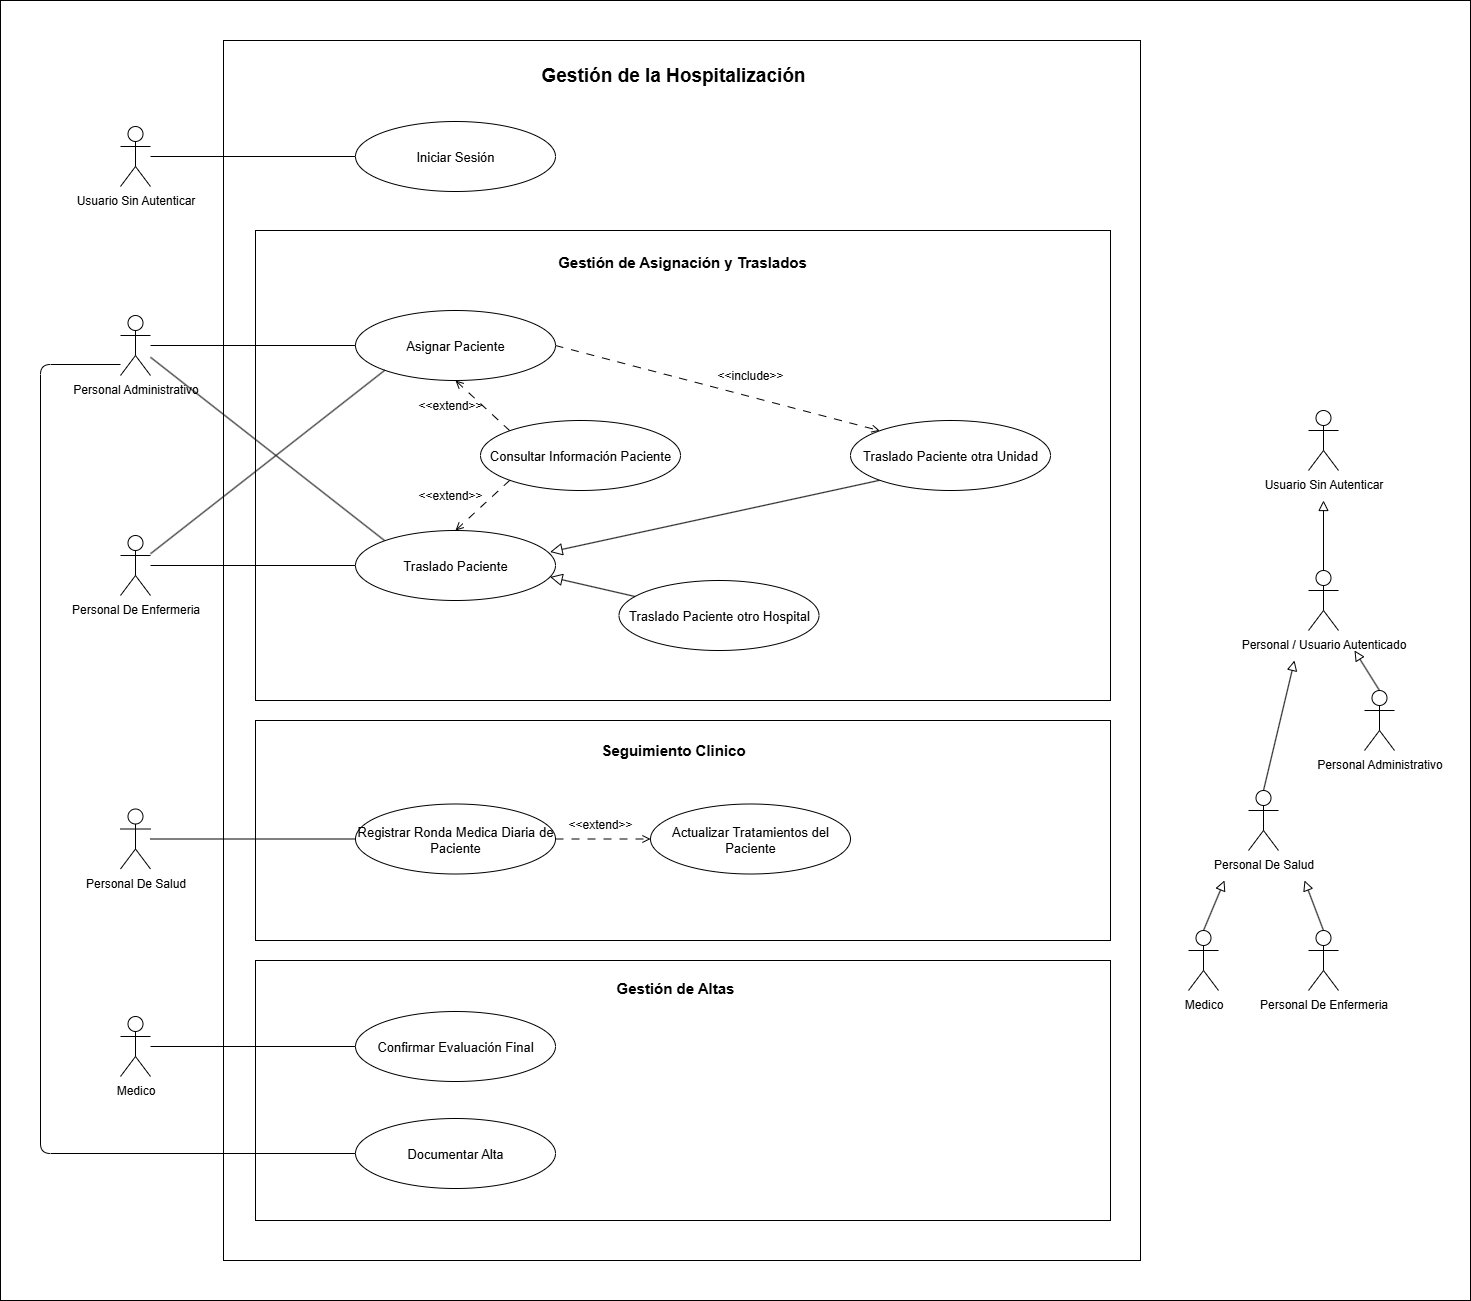

The diagram above was exported from draw.io. Its source (the exported page's mxGraphModel, read from the mxfile embedded in the PNG):
<mxGraphModel dx="1426" dy="841" grid="1" gridSize="10" guides="1" tooltips="1" connect="1" arrows="1" fold="1" page="1" pageScale="1" pageWidth="827" pageHeight="1169" math="0" shadow="0">
  <root>
    <mxCell id="0" />
    <mxCell id="1" parent="0" />
    <mxCell id="tKCYUxuPOEaqli6cInzk-1" value="" style="rounded=0;whiteSpace=wrap;html=1;movable=0;resizable=0;rotatable=0;deletable=0;editable=0;locked=1;connectable=0;fillColor=default;" parent="1" vertex="1">
      <mxGeometry x="40" y="390" width="1470" height="1300" as="geometry" />
    </mxCell>
    <mxCell id="HTp3y9WUBhQuJv8cvyXV-85" value="" style="rounded=0;whiteSpace=wrap;html=1;movable=0;resizable=0;rotatable=0;deletable=0;editable=0;locked=1;connectable=0;fillColor=none;" parent="1" vertex="1">
      <mxGeometry x="263" y="430" width="917" height="1220" as="geometry" />
    </mxCell>
    <mxCell id="hjRQKELmNkjg0pDUQo2J-7" value="" style="rounded=0;whiteSpace=wrap;html=1;movable=1;resizable=1;rotatable=1;deletable=1;editable=1;locked=0;connectable=1;fillColor=none;" parent="1" vertex="1">
      <mxGeometry x="295" y="1110" width="855" height="220" as="geometry" />
    </mxCell>
    <mxCell id="hjRQKELmNkjg0pDUQo2J-9" value="" style="rounded=0;whiteSpace=wrap;html=1;movable=0;resizable=0;rotatable=0;deletable=0;editable=0;locked=1;connectable=0;fillColor=none;" parent="1" vertex="1">
      <mxGeometry x="295" y="620" width="855" height="470" as="geometry" />
    </mxCell>
    <mxCell id="hjRQKELmNkjg0pDUQo2J-4" value="" style="rounded=0;whiteSpace=wrap;html=1;movable=1;resizable=1;rotatable=1;deletable=1;editable=1;locked=0;connectable=1;" parent="1" vertex="1">
      <mxGeometry x="295" y="1350" width="855" height="260" as="geometry" />
    </mxCell>
    <mxCell id="HTp3y9WUBhQuJv8cvyXV-42" style="edgeStyle=orthogonalEdgeStyle;rounded=0;orthogonalLoop=1;jettySize=auto;html=1;endArrow=block;endFill=0;endSize=8;" parent="1" source="HTp3y9WUBhQuJv8cvyXV-1" edge="1">
      <mxGeometry relative="1" as="geometry">
        <mxPoint x="1363" y="890" as="targetPoint" />
      </mxGeometry>
    </mxCell>
    <mxCell id="HTp3y9WUBhQuJv8cvyXV-1" value="Personal / Usuario Autenticado" style="shape=umlActor;verticalLabelPosition=bottom;verticalAlign=top;html=1;outlineConnect=0;" parent="1" vertex="1">
      <mxGeometry x="1348" y="960" width="30" height="60" as="geometry" />
    </mxCell>
    <mxCell id="HTp3y9WUBhQuJv8cvyXV-2" value="Personal De Salud" style="shape=umlActor;verticalLabelPosition=bottom;verticalAlign=top;html=1;outlineConnect=0;" parent="1" vertex="1">
      <mxGeometry x="1288" y="1180" width="30" height="60" as="geometry" />
    </mxCell>
    <mxCell id="HTp3y9WUBhQuJv8cvyXV-3" value="Personal Administrativo" style="shape=umlActor;verticalLabelPosition=bottom;verticalAlign=top;html=1;outlineConnect=0;" parent="1" vertex="1">
      <mxGeometry x="1404" y="1080" width="30" height="60" as="geometry" />
    </mxCell>
    <mxCell id="HTp3y9WUBhQuJv8cvyXV-4" style="rounded=0;orthogonalLoop=1;jettySize=auto;html=1;endArrow=block;endFill=0;strokeWidth=1;endSize=8;exitX=0.5;exitY=0;exitDx=0;exitDy=0;exitPerimeter=0;" parent="1" source="HTp3y9WUBhQuJv8cvyXV-2" edge="1">
      <mxGeometry relative="1" as="geometry">
        <mxPoint x="1334" y="1050" as="targetPoint" />
      </mxGeometry>
    </mxCell>
    <mxCell id="HTp3y9WUBhQuJv8cvyXV-5" style="rounded=0;orthogonalLoop=1;jettySize=auto;html=1;endArrow=block;endFill=0;strokeWidth=1;endSize=8;exitX=0.5;exitY=0;exitDx=0;exitDy=0;exitPerimeter=0;" parent="1" source="HTp3y9WUBhQuJv8cvyXV-3" edge="1">
      <mxGeometry relative="1" as="geometry">
        <mxPoint x="1448" y="1197" as="sourcePoint" />
        <mxPoint x="1394" y="1040" as="targetPoint" />
      </mxGeometry>
    </mxCell>
    <mxCell id="HTp3y9WUBhQuJv8cvyXV-6" value="Medico" style="shape=umlActor;verticalLabelPosition=bottom;verticalAlign=top;html=1;outlineConnect=0;" parent="1" vertex="1">
      <mxGeometry x="1228" y="1320" width="30" height="60" as="geometry" />
    </mxCell>
    <mxCell id="HTp3y9WUBhQuJv8cvyXV-9" value="Personal De Enfermeria" style="shape=umlActor;verticalLabelPosition=bottom;verticalAlign=top;html=1;outlineConnect=0;" parent="1" vertex="1">
      <mxGeometry x="1348" y="1320" width="30" height="60" as="geometry" />
    </mxCell>
    <mxCell id="HTp3y9WUBhQuJv8cvyXV-11" style="rounded=0;orthogonalLoop=1;jettySize=auto;html=1;endArrow=block;endFill=0;strokeWidth=1;endSize=8;exitX=0.5;exitY=0;exitDx=0;exitDy=0;exitPerimeter=0;" parent="1" source="HTp3y9WUBhQuJv8cvyXV-6" edge="1">
      <mxGeometry relative="1" as="geometry">
        <mxPoint x="1278" y="1340" as="sourcePoint" />
        <mxPoint x="1264" y="1270" as="targetPoint" />
      </mxGeometry>
    </mxCell>
    <mxCell id="HTp3y9WUBhQuJv8cvyXV-12" style="rounded=0;orthogonalLoop=1;jettySize=auto;html=1;endArrow=block;endFill=0;strokeWidth=1;endSize=8;exitX=0.5;exitY=0;exitDx=0;exitDy=0;exitPerimeter=0;" parent="1" source="HTp3y9WUBhQuJv8cvyXV-9" edge="1">
      <mxGeometry relative="1" as="geometry">
        <mxPoint x="1318" y="1380" as="sourcePoint" />
        <mxPoint x="1344" y="1270" as="targetPoint" />
      </mxGeometry>
    </mxCell>
    <mxCell id="1hSu-DwT7SqeIKS2kaqn-9" style="rounded=0;orthogonalLoop=1;jettySize=auto;html=1;entryX=0;entryY=0;entryDx=0;entryDy=0;dashed=1;dashPattern=8 8;exitX=1;exitY=0.5;exitDx=0;exitDy=0;endArrow=open;endFill=0;" parent="1" source="HTp3y9WUBhQuJv8cvyXV-14" target="HTp3y9WUBhQuJv8cvyXV-27" edge="1">
      <mxGeometry relative="1" as="geometry" />
    </mxCell>
    <mxCell id="HTp3y9WUBhQuJv8cvyXV-14" value="Asignar Paciente" style="ellipse;whiteSpace=wrap;html=1;fontSize=13;" parent="1" vertex="1">
      <mxGeometry x="395" y="700" width="200" height="70" as="geometry" />
    </mxCell>
    <mxCell id="HTp3y9WUBhQuJv8cvyXV-19" style="rounded=0;orthogonalLoop=1;jettySize=auto;html=1;endArrow=none;endFill=0;" parent="1" source="HTp3y9WUBhQuJv8cvyXV-16" target="HTp3y9WUBhQuJv8cvyXV-14" edge="1">
      <mxGeometry relative="1" as="geometry" />
    </mxCell>
    <mxCell id="HTp3y9WUBhQuJv8cvyXV-38" style="rounded=0;orthogonalLoop=1;jettySize=auto;html=1;entryX=0;entryY=0;entryDx=0;entryDy=0;endArrow=none;endFill=0;" parent="1" source="HTp3y9WUBhQuJv8cvyXV-16" target="HTp3y9WUBhQuJv8cvyXV-26" edge="1">
      <mxGeometry relative="1" as="geometry" />
    </mxCell>
    <mxCell id="DRP2PY8_3VwSH3Vo-bAs-2" style="edgeStyle=orthogonalEdgeStyle;rounded=1;orthogonalLoop=1;jettySize=auto;html=1;entryX=0;entryY=0.5;entryDx=0;entryDy=0;curved=0;endArrow=none;endFill=0;" parent="1" source="HTp3y9WUBhQuJv8cvyXV-16" target="HTp3y9WUBhQuJv8cvyXV-74" edge="1">
      <mxGeometry relative="1" as="geometry">
        <Array as="points">
          <mxPoint x="80" y="754" />
          <mxPoint x="80" y="1543" />
        </Array>
      </mxGeometry>
    </mxCell>
    <mxCell id="HTp3y9WUBhQuJv8cvyXV-16" value="Personal Administrativo" style="shape=umlActor;verticalLabelPosition=bottom;verticalAlign=top;html=1;outlineConnect=0;" parent="1" vertex="1">
      <mxGeometry x="160" y="705" width="30" height="60" as="geometry" />
    </mxCell>
    <mxCell id="HTp3y9WUBhQuJv8cvyXV-20" style="rounded=0;orthogonalLoop=1;jettySize=auto;html=1;entryX=0;entryY=1;entryDx=0;entryDy=0;endArrow=none;endFill=0;" parent="1" source="HTp3y9WUBhQuJv8cvyXV-17" target="HTp3y9WUBhQuJv8cvyXV-14" edge="1">
      <mxGeometry relative="1" as="geometry">
        <mxPoint x="471.99999999999795" y="885" as="targetPoint" />
      </mxGeometry>
    </mxCell>
    <mxCell id="HTp3y9WUBhQuJv8cvyXV-36" style="edgeStyle=orthogonalEdgeStyle;rounded=0;orthogonalLoop=1;jettySize=auto;html=1;entryX=0;entryY=0.5;entryDx=0;entryDy=0;endArrow=none;endFill=0;" parent="1" source="HTp3y9WUBhQuJv8cvyXV-17" target="HTp3y9WUBhQuJv8cvyXV-26" edge="1">
      <mxGeometry relative="1" as="geometry" />
    </mxCell>
    <mxCell id="HTp3y9WUBhQuJv8cvyXV-17" value="Personal De Enfermeria" style="shape=umlActor;verticalLabelPosition=bottom;verticalAlign=top;html=1;outlineConnect=0;" parent="1" vertex="1">
      <mxGeometry x="160" y="925" width="30" height="60" as="geometry" />
    </mxCell>
    <mxCell id="1hSu-DwT7SqeIKS2kaqn-13" style="rounded=0;orthogonalLoop=1;jettySize=auto;html=1;exitX=0;exitY=1;exitDx=0;exitDy=0;entryX=0.5;entryY=0;entryDx=0;entryDy=0;dashed=1;dashPattern=8 8;endArrow=open;endFill=0;" parent="1" source="HTp3y9WUBhQuJv8cvyXV-23" target="HTp3y9WUBhQuJv8cvyXV-26" edge="1">
      <mxGeometry relative="1" as="geometry" />
    </mxCell>
    <mxCell id="1hSu-DwT7SqeIKS2kaqn-14" style="rounded=0;orthogonalLoop=1;jettySize=auto;html=1;exitX=0;exitY=0;exitDx=0;exitDy=0;entryX=0.5;entryY=1;entryDx=0;entryDy=0;dashed=1;dashPattern=8 8;endArrow=open;endFill=0;" parent="1" source="HTp3y9WUBhQuJv8cvyXV-23" target="HTp3y9WUBhQuJv8cvyXV-14" edge="1">
      <mxGeometry relative="1" as="geometry" />
    </mxCell>
    <mxCell id="HTp3y9WUBhQuJv8cvyXV-23" value="Consultar Información Paciente" style="ellipse;whiteSpace=wrap;html=1;fontSize=13;" parent="1" vertex="1">
      <mxGeometry x="520" y="810" width="200" height="70" as="geometry" />
    </mxCell>
    <mxCell id="HTp3y9WUBhQuJv8cvyXV-26" value="Traslado Paciente" style="ellipse;whiteSpace=wrap;html=1;fontSize=13;" parent="1" vertex="1">
      <mxGeometry x="395" y="920" width="200" height="70" as="geometry" />
    </mxCell>
    <mxCell id="ZW_Vmi5ZgEDwTVs3v6aI-1" style="rounded=0;orthogonalLoop=1;jettySize=auto;html=1;entryX=0.973;entryY=0.307;entryDx=0;entryDy=0;endArrow=block;endFill=0;endSize=10;entryPerimeter=0;exitX=0;exitY=1;exitDx=0;exitDy=0;" parent="1" source="HTp3y9WUBhQuJv8cvyXV-27" target="HTp3y9WUBhQuJv8cvyXV-26" edge="1">
      <mxGeometry relative="1" as="geometry" />
    </mxCell>
    <mxCell id="HTp3y9WUBhQuJv8cvyXV-27" value="Traslado Paciente otra Unidad" style="ellipse;whiteSpace=wrap;html=1;fontSize=13;" parent="1" vertex="1">
      <mxGeometry x="890" y="810" width="200" height="70" as="geometry" />
    </mxCell>
    <mxCell id="HTp3y9WUBhQuJv8cvyXV-28" value="Traslado Paciente otro Hospital" style="ellipse;whiteSpace=wrap;html=1;fontSize=13;" parent="1" vertex="1">
      <mxGeometry x="658.5" y="970" width="200" height="70" as="geometry" />
    </mxCell>
    <mxCell id="HTp3y9WUBhQuJv8cvyXV-35" value="&amp;lt;&amp;lt;extend&amp;gt;&amp;gt;" style="text;html=1;align=center;verticalAlign=middle;whiteSpace=wrap;rounded=0;" parent="1" vertex="1">
      <mxGeometry x="460" y="780" width="60" height="30" as="geometry" />
    </mxCell>
    <mxCell id="HTp3y9WUBhQuJv8cvyXV-41" value="Usuario Sin Autenticar" style="shape=umlActor;verticalLabelPosition=bottom;verticalAlign=top;html=1;outlineConnect=0;" parent="1" vertex="1">
      <mxGeometry x="1348" y="800" width="30" height="60" as="geometry" />
    </mxCell>
    <mxCell id="HTp3y9WUBhQuJv8cvyXV-45" style="edgeStyle=orthogonalEdgeStyle;rounded=0;orthogonalLoop=1;jettySize=auto;html=1;entryX=0;entryY=0.5;entryDx=0;entryDy=0;endArrow=none;endFill=0;" parent="1" source="HTp3y9WUBhQuJv8cvyXV-43" target="HTp3y9WUBhQuJv8cvyXV-44" edge="1">
      <mxGeometry relative="1" as="geometry" />
    </mxCell>
    <mxCell id="HTp3y9WUBhQuJv8cvyXV-43" value="Personal De Salud" style="shape=umlActor;verticalLabelPosition=bottom;verticalAlign=top;html=1;outlineConnect=0;" parent="1" vertex="1">
      <mxGeometry x="160" y="1198.5" width="30" height="60" as="geometry" />
    </mxCell>
    <mxCell id="1hSu-DwT7SqeIKS2kaqn-16" style="edgeStyle=orthogonalEdgeStyle;rounded=0;orthogonalLoop=1;jettySize=auto;html=1;entryX=0;entryY=0.5;entryDx=0;entryDy=0;endArrow=open;endFill=0;dashed=1;dashPattern=8 8;" parent="1" source="HTp3y9WUBhQuJv8cvyXV-44" target="HTp3y9WUBhQuJv8cvyXV-57" edge="1">
      <mxGeometry relative="1" as="geometry" />
    </mxCell>
    <mxCell id="HTp3y9WUBhQuJv8cvyXV-44" value="Registrar Ronda Medica Diaria de Paciente" style="ellipse;whiteSpace=wrap;html=1;fontSize=13;" parent="1" vertex="1">
      <mxGeometry x="395" y="1193.5" width="200" height="70" as="geometry" />
    </mxCell>
    <mxCell id="HTp3y9WUBhQuJv8cvyXV-57" value="Actualizar Tratamientos del Paciente" style="ellipse;whiteSpace=wrap;html=1;fontSize=13;" parent="1" vertex="1">
      <mxGeometry x="690" y="1193.5" width="200" height="70" as="geometry" />
    </mxCell>
    <mxCell id="HTp3y9WUBhQuJv8cvyXV-72" style="edgeStyle=orthogonalEdgeStyle;rounded=0;orthogonalLoop=1;jettySize=auto;html=1;entryX=0;entryY=0.5;entryDx=0;entryDy=0;endArrow=none;endFill=0;" parent="1" source="HTp3y9WUBhQuJv8cvyXV-64" target="HTp3y9WUBhQuJv8cvyXV-65" edge="1">
      <mxGeometry relative="1" as="geometry" />
    </mxCell>
    <mxCell id="HTp3y9WUBhQuJv8cvyXV-64" value="Medico" style="shape=umlActor;verticalLabelPosition=bottom;verticalAlign=top;html=1;outlineConnect=0;" parent="1" vertex="1">
      <mxGeometry x="160" y="1406" width="30" height="60" as="geometry" />
    </mxCell>
    <mxCell id="HTp3y9WUBhQuJv8cvyXV-65" value="Confirmar Evaluación Final" style="ellipse;whiteSpace=wrap;html=1;fontSize=13;" parent="1" vertex="1">
      <mxGeometry x="395" y="1401" width="200" height="70" as="geometry" />
    </mxCell>
    <mxCell id="HTp3y9WUBhQuJv8cvyXV-74" value="Documentar Alta" style="ellipse;whiteSpace=wrap;html=1;fontSize=13;" parent="1" vertex="1">
      <mxGeometry x="395" y="1508" width="200" height="70" as="geometry" />
    </mxCell>
    <mxCell id="HTp3y9WUBhQuJv8cvyXV-86" value="&lt;b&gt;&lt;font style=&quot;font-size: 19px;&quot;&gt;Gestión de la Hospitalización&lt;/font&gt;&lt;/b&gt;" style="text;html=1;align=center;verticalAlign=middle;whiteSpace=wrap;rounded=0;" parent="1" vertex="1">
      <mxGeometry x="576" y="450" width="274" height="30" as="geometry" />
    </mxCell>
    <mxCell id="HTp3y9WUBhQuJv8cvyXV-90" style="edgeStyle=orthogonalEdgeStyle;rounded=0;orthogonalLoop=1;jettySize=auto;html=1;entryX=0;entryY=0.5;entryDx=0;entryDy=0;endArrow=none;endFill=0;" parent="1" source="HTp3y9WUBhQuJv8cvyXV-87" target="HTp3y9WUBhQuJv8cvyXV-89" edge="1">
      <mxGeometry relative="1" as="geometry" />
    </mxCell>
    <mxCell id="HTp3y9WUBhQuJv8cvyXV-87" value="Usuario Sin Autenticar" style="shape=umlActor;verticalLabelPosition=bottom;verticalAlign=top;html=1;outlineConnect=0;" parent="1" vertex="1">
      <mxGeometry x="160" y="516" width="30" height="60" as="geometry" />
    </mxCell>
    <mxCell id="HTp3y9WUBhQuJv8cvyXV-89" value="Iniciar Sesión" style="ellipse;whiteSpace=wrap;html=1;fontSize=13;" parent="1" vertex="1">
      <mxGeometry x="395" y="511" width="200" height="70" as="geometry" />
    </mxCell>
    <mxCell id="ZW_Vmi5ZgEDwTVs3v6aI-2" style="rounded=0;orthogonalLoop=1;jettySize=auto;html=1;entryX=0.973;entryY=0.664;entryDx=0;entryDy=0;entryPerimeter=0;endArrow=block;endFill=0;endSize=10;" parent="1" source="HTp3y9WUBhQuJv8cvyXV-28" target="HTp3y9WUBhQuJv8cvyXV-26" edge="1">
      <mxGeometry relative="1" as="geometry" />
    </mxCell>
    <mxCell id="hjRQKELmNkjg0pDUQo2J-5" value="&lt;b&gt;&lt;font style=&quot;font-size: 15px;&quot;&gt;Gestión de Altas&lt;/font&gt;&lt;/b&gt;" style="text;html=1;align=center;verticalAlign=middle;whiteSpace=wrap;rounded=0;" parent="1" vertex="1">
      <mxGeometry x="578" y="1362" width="274" height="30" as="geometry" />
    </mxCell>
    <mxCell id="hjRQKELmNkjg0pDUQo2J-8" value="&lt;b&gt;&lt;font style=&quot;font-size: 15px;&quot;&gt;Seguimiento Clinico&lt;/font&gt;&lt;/b&gt;" style="text;html=1;align=center;verticalAlign=middle;whiteSpace=wrap;rounded=0;" parent="1" vertex="1">
      <mxGeometry x="576" y="1124" width="274" height="30" as="geometry" />
    </mxCell>
    <mxCell id="hjRQKELmNkjg0pDUQo2J-10" value="&lt;b&gt;&lt;font style=&quot;font-size: 15px;&quot;&gt;Gestión de Asignación y Traslados&lt;/font&gt;&lt;/b&gt;" style="text;html=1;align=center;verticalAlign=middle;whiteSpace=wrap;rounded=0;" parent="1" vertex="1">
      <mxGeometry x="584.5" y="636" width="274" height="30" as="geometry" />
    </mxCell>
    <mxCell id="1hSu-DwT7SqeIKS2kaqn-10" value="&amp;lt;&amp;lt;include&amp;gt;&amp;gt;" style="text;html=1;align=center;verticalAlign=middle;whiteSpace=wrap;rounded=0;" parent="1" vertex="1">
      <mxGeometry x="760" y="750" width="60" height="30" as="geometry" />
    </mxCell>
    <mxCell id="1hSu-DwT7SqeIKS2kaqn-15" value="&amp;lt;&amp;lt;extend&amp;gt;&amp;gt;" style="text;html=1;align=center;verticalAlign=middle;whiteSpace=wrap;rounded=0;" parent="1" vertex="1">
      <mxGeometry x="460" y="870" width="60" height="30" as="geometry" />
    </mxCell>
    <mxCell id="1hSu-DwT7SqeIKS2kaqn-17" value="&amp;lt;&amp;lt;extend&amp;gt;&amp;gt;" style="text;html=1;align=center;verticalAlign=middle;whiteSpace=wrap;rounded=0;" parent="1" vertex="1">
      <mxGeometry x="610" y="1198.5" width="60" height="30" as="geometry" />
    </mxCell>
  </root>
</mxGraphModel>